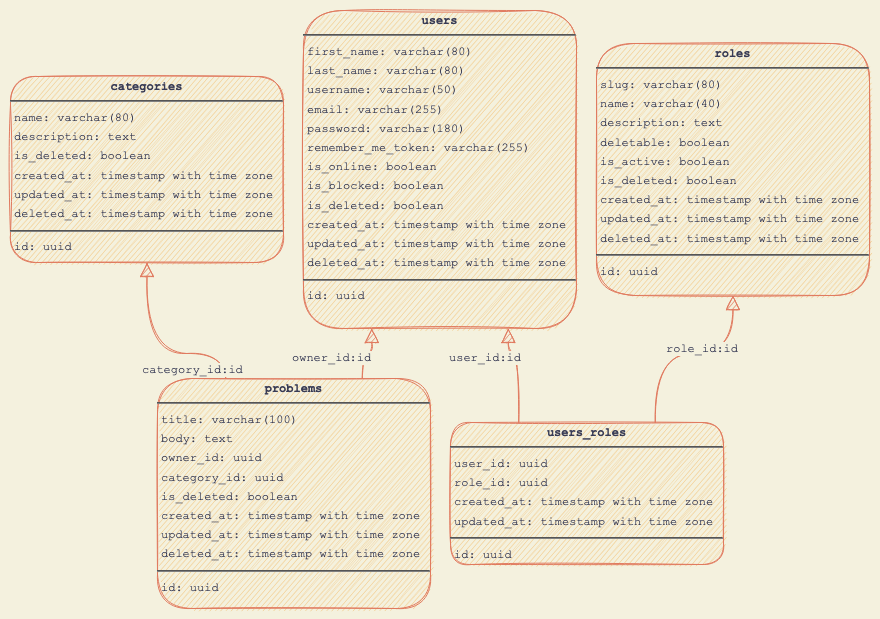

The diagram above was exported from draw.io. Its source (the exported page's mxGraphModel, read from the mxfile embedded in the PNG):
<mxGraphModel dx="1666" dy="1089" grid="1" gridSize="10" guides="1" tooltips="1" connect="1" arrows="1" fold="1" page="0" pageScale="1" pageWidth="1200" pageHeight="1920" background="#F4F1DE" math="0" shadow="0">
  <root>
    <mxCell id="0" />
    <mxCell id="1" parent="0" />
    <mxCell id="node4" value="&lt;p style=&quot;margin: 4px 0px 0px; text-align: center; font-size: 12px;&quot;&gt;&lt;b style=&quot;font-size: 12px;&quot;&gt;categories&lt;/b&gt;&lt;/p&gt;&lt;hr style=&quot;font-size: 12px;&quot;&gt;&lt;p style=&quot;margin: 0px 0px 0px 4px; line-height: 1.6; font-size: 12px;&quot;&gt; name: varchar(80)&lt;br style=&quot;font-size: 12px;&quot;&gt; description: text&lt;br style=&quot;font-size: 12px;&quot;&gt; is_deleted: boolean&lt;br style=&quot;font-size: 12px;&quot;&gt; created_at: timestamp with time zone&lt;br style=&quot;font-size: 12px;&quot;&gt; updated_at: timestamp with time zone&lt;br style=&quot;font-size: 12px;&quot;&gt; deleted_at: timestamp with time zone&lt;/p&gt;&lt;hr style=&quot;font-size: 12px;&quot;&gt;&lt;p style=&quot;margin: 0px 0px 0px 4px; line-height: 1.6; font-size: 12px;&quot;&gt; id: uuid&lt;/p&gt;" style="verticalAlign=top;align=left;overflow=fill;fontSize=12;fontFamily=Courier New;html=1;rounded=1;shadow=0;comic=0;labelBackgroundColor=none;strokeWidth=1;sketch=1;fillColor=#F2CC8F;strokeColor=#E07A5F;fontColor=#393C56;" parent="1" vertex="1">
      <mxGeometry x="-137" y="-93" width="273" height="186" as="geometry" />
    </mxCell>
    <mxCell id="node0" value="&lt;p style=&quot;margin: 4px 0px 0px; text-align: center; font-size: 12px;&quot;&gt;&lt;b style=&quot;font-size: 12px;&quot;&gt;problems&lt;/b&gt;&lt;/p&gt;&lt;hr style=&quot;font-size: 12px;&quot;&gt;&lt;p style=&quot;margin: 0px 0px 0px 4px; line-height: 1.6; font-size: 12px;&quot;&gt; title: varchar(100)&lt;br style=&quot;font-size: 12px;&quot;&gt; body: text&lt;br style=&quot;font-size: 12px;&quot;&gt; owner_id: uuid&lt;br style=&quot;font-size: 12px;&quot;&gt; category_id: uuid&lt;br style=&quot;font-size: 12px;&quot;&gt; is_deleted: boolean&lt;br style=&quot;font-size: 12px;&quot;&gt; created_at: timestamp with time zone&lt;br style=&quot;font-size: 12px;&quot;&gt; updated_at: timestamp with time zone&lt;br style=&quot;font-size: 12px;&quot;&gt; deleted_at: timestamp with time zone&lt;/p&gt;&lt;hr style=&quot;font-size: 12px;&quot;&gt;&lt;p style=&quot;margin: 0px 0px 0px 4px; line-height: 1.6; font-size: 12px;&quot;&gt; id: uuid&lt;/p&gt;" style="verticalAlign=top;align=left;overflow=fill;fontSize=12;fontFamily=Courier New;html=1;rounded=1;shadow=0;comic=0;labelBackgroundColor=none;strokeWidth=1;sketch=1;fillColor=#F2CC8F;strokeColor=#E07A5F;fontColor=#393C56;" parent="1" vertex="1">
      <mxGeometry x="10" y="209" width="273" height="230" as="geometry" />
    </mxCell>
    <mxCell id="node1" value="&lt;p style=&quot;margin: 4px 0px 0px; text-align: center; font-size: 12px;&quot;&gt;&lt;b style=&quot;font-size: 12px;&quot;&gt;roles&lt;/b&gt;&lt;/p&gt;&lt;hr style=&quot;font-size: 12px;&quot;&gt;&lt;p style=&quot;margin: 0px 0px 0px 4px; line-height: 1.6; font-size: 12px;&quot;&gt; slug: varchar(80)&lt;br style=&quot;font-size: 12px;&quot;&gt; name: varchar(40)&lt;br style=&quot;font-size: 12px;&quot;&gt; description: text&lt;br style=&quot;font-size: 12px;&quot;&gt; deletable: boolean&lt;br style=&quot;font-size: 12px;&quot;&gt; is_active: boolean&lt;br style=&quot;font-size: 12px;&quot;&gt; is_deleted: boolean&lt;br style=&quot;font-size: 12px;&quot;&gt; created_at: timestamp with time zone&lt;br style=&quot;font-size: 12px;&quot;&gt; updated_at: timestamp with time zone&lt;br style=&quot;font-size: 12px;&quot;&gt; deleted_at: timestamp with time zone&lt;/p&gt;&lt;hr style=&quot;font-size: 12px;&quot;&gt;&lt;p style=&quot;margin: 0px 0px 0px 4px; line-height: 1.6; font-size: 12px;&quot;&gt; id: uuid&lt;/p&gt;" style="verticalAlign=top;align=left;overflow=fill;fontSize=12;fontFamily=Courier New;html=1;rounded=1;shadow=0;comic=0;labelBackgroundColor=none;strokeWidth=1;sketch=1;fillColor=#F2CC8F;strokeColor=#E07A5F;fontColor=#393C56;" parent="1" vertex="1">
      <mxGeometry x="449" y="-126" width="273" height="252" as="geometry" />
    </mxCell>
    <mxCell id="node3" value="&lt;p style=&quot;margin: 4px 0px 0px; text-align: center; font-size: 12px;&quot;&gt;&lt;b style=&quot;font-size: 12px;&quot;&gt;users&lt;/b&gt;&lt;/p&gt;&lt;hr style=&quot;font-size: 12px;&quot;&gt;&lt;p style=&quot;margin: 0px 0px 0px 4px; line-height: 1.6; font-size: 12px;&quot;&gt; first_name: varchar(80)&lt;br style=&quot;font-size: 12px;&quot;&gt; last_name: varchar(80)&lt;br style=&quot;font-size: 12px;&quot;&gt; username: varchar(50)&lt;br style=&quot;font-size: 12px;&quot;&gt; email: varchar(255)&lt;br style=&quot;font-size: 12px;&quot;&gt; password: varchar(180)&lt;br style=&quot;font-size: 12px;&quot;&gt; remember_me_token: varchar(255)&lt;br style=&quot;font-size: 12px;&quot;&gt; is_online: boolean&lt;br style=&quot;font-size: 12px;&quot;&gt; is_blocked: boolean&lt;br style=&quot;font-size: 12px;&quot;&gt; is_deleted: boolean&lt;br style=&quot;font-size: 12px;&quot;&gt; created_at: timestamp with time zone&lt;br style=&quot;font-size: 12px;&quot;&gt; updated_at: timestamp with time zone&lt;br style=&quot;font-size: 12px;&quot;&gt; deleted_at: timestamp with time zone&lt;/p&gt;&lt;hr style=&quot;font-size: 12px;&quot;&gt;&lt;p style=&quot;margin: 0px 0px 0px 4px; line-height: 1.6; font-size: 12px;&quot;&gt; id: uuid&lt;/p&gt;" style="verticalAlign=top;align=left;overflow=fill;fontSize=12;fontFamily=Courier New;html=1;rounded=1;shadow=0;comic=0;labelBackgroundColor=none;strokeWidth=1;sketch=1;fillColor=#F2CC8F;strokeColor=#E07A5F;fontColor=#393C56;" parent="1" vertex="1">
      <mxGeometry x="156" y="-159" width="273" height="318" as="geometry" />
    </mxCell>
    <mxCell id="node2" value="&lt;p style=&quot;margin: 4px 0px 0px; text-align: center; font-size: 12px;&quot;&gt;&lt;b style=&quot;font-size: 12px;&quot;&gt;users_roles&lt;/b&gt;&lt;/p&gt;&lt;hr style=&quot;font-size: 12px;&quot;&gt;&lt;p style=&quot;margin: 0px 0px 0px 4px; line-height: 1.6; font-size: 12px;&quot;&gt; user_id: uuid&lt;br style=&quot;font-size: 12px;&quot;&gt; role_id: uuid&lt;br style=&quot;font-size: 12px;&quot;&gt; created_at: timestamp with time zone&lt;br style=&quot;font-size: 12px;&quot;&gt; updated_at: timestamp with time zone&lt;/p&gt;&lt;hr style=&quot;font-size: 12px;&quot;&gt;&lt;p style=&quot;margin: 0px 0px 0px 4px; line-height: 1.6; font-size: 12px;&quot;&gt; id: uuid&lt;/p&gt;" style="verticalAlign=top;align=left;overflow=fill;fontSize=12;fontFamily=Courier New;html=1;rounded=1;shadow=0;comic=0;labelBackgroundColor=none;strokeWidth=1;sketch=1;fillColor=#F2CC8F;strokeColor=#E07A5F;fontColor=#393C56;" parent="1" vertex="1">
      <mxGeometry x="303" y="253" width="273" height="142" as="geometry" />
    </mxCell>
    <mxCell id="edge1" value="" style="html=1;rounded=1;edgeStyle=orthogonalEdgeStyle;dashed=0;startArrow=none;endArrow=block;endSize=12;strokeColor=#E07A5F;exitX=0.250;exitY=0.000;exitDx=0;exitDy=0;entryX=0.500;entryY=1.000;entryDx=0;entryDy=0;sketch=1;curved=1;labelBackgroundColor=#F4F1DE;fontColor=#393C56;fontSize=12;fontFamily=Courier New;" parent="1" source="node0" target="node4" edge="1">
      <mxGeometry width="50" height="50" relative="1" as="geometry">
        <Array as="points">
          <mxPoint x="78" y="184" />
          <mxPoint y="184" />
        </Array>
      </mxGeometry>
    </mxCell>
    <mxCell id="label8" value="category_id:id" style="edgeLabel;resizable=0;html=1;align=left;verticalAlign=top;strokeColor=#E07A5F;rounded=1;sketch=1;labelBackgroundColor=#F4F1DE;fontColor=#393C56;fontSize=12;fontFamily=Courier New;" parent="edge1" vertex="1" connectable="0">
      <mxGeometry x="-7" y="187" as="geometry" />
    </mxCell>
    <mxCell id="edge0" value="" style="html=1;rounded=1;edgeStyle=orthogonalEdgeStyle;dashed=0;startArrow=none;endArrow=block;endSize=12;strokeColor=#E07A5F;exitX=0.750;exitY=0.000;exitDx=0;exitDy=0;entryX=0.250;entryY=1.000;entryDx=0;entryDy=0;sketch=1;curved=1;labelBackgroundColor=#F4F1DE;fontColor=#393C56;fontSize=12;fontFamily=Courier New;" parent="1" source="node0" target="node3" edge="1">
      <mxGeometry width="50" height="50" relative="1" as="geometry">
        <Array as="points">
          <mxPoint x="214" y="184" />
          <mxPoint x="224" y="184" />
        </Array>
      </mxGeometry>
    </mxCell>
    <mxCell id="label2" value="owner_id:id" style="edgeLabel;resizable=0;html=1;align=left;verticalAlign=top;strokeColor=#E07A5F;rounded=1;sketch=1;labelBackgroundColor=#F4F1DE;fontColor=#393C56;fontSize=12;fontFamily=Courier New;" parent="edge0" vertex="1" connectable="0">
      <mxGeometry x="143" y="175" as="geometry" />
    </mxCell>
    <mxCell id="edge2" value="" style="html=1;rounded=1;edgeStyle=orthogonalEdgeStyle;dashed=0;startArrow=none;endArrow=block;endSize=12;strokeColor=#E07A5F;exitX=0.750;exitY=0.000;exitDx=0;exitDy=0;entryX=0.500;entryY=1.000;entryDx=0;entryDy=0;sketch=1;curved=1;labelBackgroundColor=#F4F1DE;fontColor=#393C56;fontSize=12;fontFamily=Courier New;" parent="1" source="node2" target="node1" edge="1">
      <mxGeometry width="50" height="50" relative="1" as="geometry">
        <Array as="points">
          <mxPoint x="507" y="184" />
          <mxPoint x="586" y="184" />
        </Array>
      </mxGeometry>
    </mxCell>
    <mxCell id="label14" value="role_id:id" style="edgeLabel;resizable=0;html=1;align=left;verticalAlign=top;strokeColor=#E07A5F;rounded=1;sketch=1;labelBackgroundColor=#F4F1DE;fontColor=#393C56;fontSize=12;fontFamily=Courier New;" parent="edge2" vertex="1" connectable="0">
      <mxGeometry x="517" y="166" as="geometry" />
    </mxCell>
    <mxCell id="edge3" value="" style="html=1;rounded=1;edgeStyle=orthogonalEdgeStyle;dashed=0;startArrow=none;endArrow=block;endSize=12;strokeColor=#E07A5F;exitX=0.250;exitY=0.000;exitDx=0;exitDy=0;entryX=0.750;entryY=1.000;entryDx=0;entryDy=0;sketch=1;curved=1;labelBackgroundColor=#F4F1DE;fontColor=#393C56;fontSize=12;fontFamily=Courier New;" parent="1" source="node2" target="node3" edge="1">
      <mxGeometry width="50" height="50" relative="1" as="geometry">
        <Array as="points">
          <mxPoint x="371" y="184" />
          <mxPoint x="361" y="184" />
        </Array>
      </mxGeometry>
    </mxCell>
    <mxCell id="label20" value="user_id:id" style="edgeLabel;resizable=0;html=1;align=left;verticalAlign=top;strokeColor=#E07A5F;rounded=1;sketch=1;labelBackgroundColor=#F4F1DE;fontColor=#393C56;fontSize=12;fontFamily=Courier New;" parent="edge3" vertex="1" connectable="0">
      <mxGeometry x="300" y="175" as="geometry" />
    </mxCell>
  </root>
</mxGraphModel>